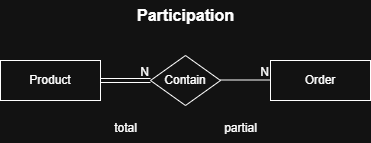

The diagram above was exported from draw.io. Its source (the exported page's mxGraphModel, read from the mxfile embedded in the PNG):
<mxGraphModel dx="1371" dy="790" grid="1" gridSize="10" guides="1" tooltips="1" connect="1" arrows="1" fold="1" page="1" pageScale="1" pageWidth="850" pageHeight="1100" math="0" shadow="0">
  <root>
    <mxCell id="0" />
    <mxCell id="1" parent="0" />
    <mxCell id="Qr6I8jA16B6S9WY1yDo0-1" value="Product" style="whiteSpace=wrap;html=1;align=center;" vertex="1" parent="1">
      <mxGeometry x="270" y="435" width="100" height="40" as="geometry" />
    </mxCell>
    <mxCell id="Qr6I8jA16B6S9WY1yDo0-14" value="&lt;b&gt;&lt;font style=&quot;font-size: 16px;&quot;&gt;Participation&lt;/font&gt;&lt;/b&gt;" style="text;html=1;align=center;verticalAlign=middle;resizable=0;points=[];autosize=1;strokeColor=none;fillColor=none;" vertex="1" parent="1">
      <mxGeometry x="395" y="375" width="120" height="30" as="geometry" />
    </mxCell>
    <mxCell id="Qr6I8jA16B6S9WY1yDo0-33" value="Contain" style="shape=rhombus;perimeter=rhombusPerimeter;whiteSpace=wrap;html=1;align=center;" vertex="1" parent="1">
      <mxGeometry x="420" y="430" width="70" height="50" as="geometry" />
    </mxCell>
    <mxCell id="Qr6I8jA16B6S9WY1yDo0-36" value="Order" style="whiteSpace=wrap;html=1;align=center;" vertex="1" parent="1">
      <mxGeometry x="540" y="435" width="100" height="40" as="geometry" />
    </mxCell>
    <mxCell id="Qr6I8jA16B6S9WY1yDo0-48" value="" style="endArrow=none;html=1;rounded=0;shape=link;" edge="1" parent="1">
      <mxGeometry relative="1" as="geometry">
        <mxPoint x="370" y="455" as="sourcePoint" />
        <mxPoint x="420" y="455" as="targetPoint" />
      </mxGeometry>
    </mxCell>
    <mxCell id="Qr6I8jA16B6S9WY1yDo0-49" value="N" style="resizable=0;html=1;whiteSpace=wrap;align=right;verticalAlign=bottom;" connectable="0" vertex="1" parent="Qr6I8jA16B6S9WY1yDo0-48">
      <mxGeometry x="1" relative="1" as="geometry" />
    </mxCell>
    <mxCell id="Qr6I8jA16B6S9WY1yDo0-57" value="" style="endArrow=none;html=1;rounded=0;" edge="1" parent="1">
      <mxGeometry relative="1" as="geometry">
        <mxPoint x="490" y="454.5" as="sourcePoint" />
        <mxPoint x="540" y="454.5" as="targetPoint" />
      </mxGeometry>
    </mxCell>
    <mxCell id="Qr6I8jA16B6S9WY1yDo0-58" value="N" style="resizable=0;html=1;whiteSpace=wrap;align=right;verticalAlign=bottom;" connectable="0" vertex="1" parent="Qr6I8jA16B6S9WY1yDo0-57">
      <mxGeometry x="1" relative="1" as="geometry" />
    </mxCell>
    <mxCell id="Qr6I8jA16B6S9WY1yDo0-59" value="total" style="text;html=1;align=center;verticalAlign=middle;resizable=0;points=[];autosize=1;strokeColor=none;fillColor=none;" vertex="1" parent="1">
      <mxGeometry x="370" y="488" width="50" height="30" as="geometry" />
    </mxCell>
    <mxCell id="Qr6I8jA16B6S9WY1yDo0-60" value="partial" style="text;html=1;align=center;verticalAlign=middle;resizable=0;points=[];autosize=1;strokeColor=none;fillColor=none;" vertex="1" parent="1">
      <mxGeometry x="480" y="488" width="60" height="30" as="geometry" />
    </mxCell>
  </root>
</mxGraphModel>